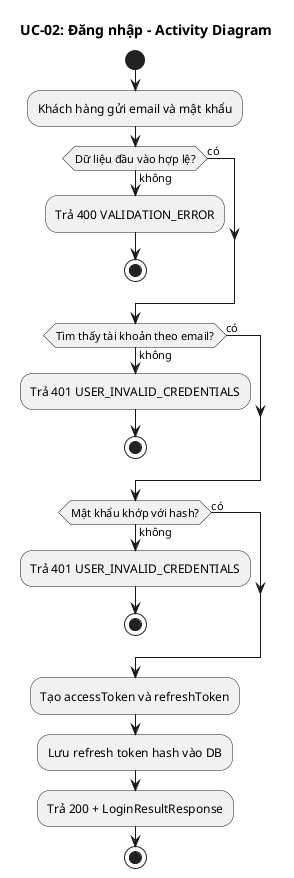

The diagram above was rendered by PlantUML. Its source (embedded in the PNG):
@startuml UC-02-activity
title UC-02: Đăng nhập - Activity Diagram

start

:Khách hàng gửi email và mật khẩu;

if (Dữ liệu đầu vào hợp lệ?) then (không)
  :Trả 400 VALIDATION_ERROR;
  stop
else (có)
endif

if (Tìm thấy tài khoản theo email?) then (không)
  :Trả 401 USER_INVALID_CREDENTIALS;
  stop
else (có)
endif

if (Mật khẩu khớp với hash?) then (không)
  :Trả 401 USER_INVALID_CREDENTIALS;
  stop
else (có)
endif

:Tạo accessToken và refreshToken;
:Lưu refresh token hash vào DB;
:Trả 200 + LoginResultResponse;

stop
@enduml